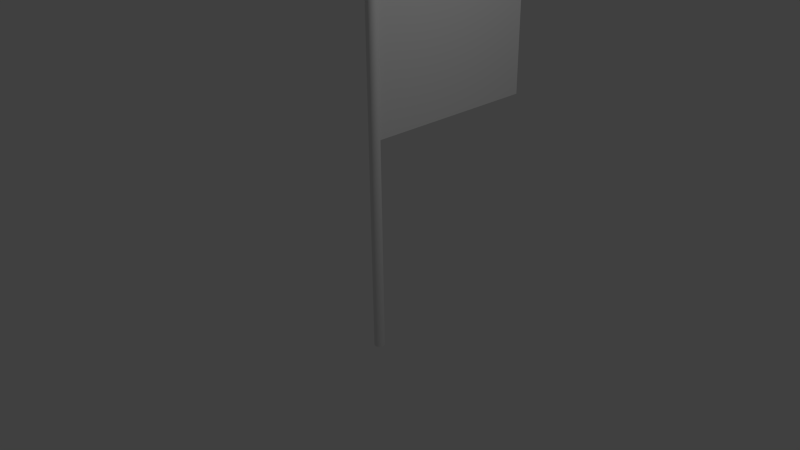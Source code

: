 # Source: Flag.blend  (saved by Blender 2.73.0; exported with 4.5.12 LTS)
import bpy
from mathutils import Matrix  # noqa: F401  (used for matrix-valued properties, if any)

bpy.ops.wm.read_factory_settings(use_empty=True)
scene = bpy.context.scene
scene.name = 'Scene'

# ---- collections
col_collection_1 = bpy.data.collections.new('Collection 1'); scene.collection.children.link(col_collection_1)

# ---- materials (node trees are filled in below, after node groups)
mat_material = bpy.data.materials.new('Material')
mat_material.alpha_threshold = 0.0
mat_material.use_transparent_shadow = False
mat_material.roughness = 0.5
mat_material.line_color = (0.0, 0.0, 0.0, 1.0)

# ---- material node trees

# ---- world
world_world = bpy.data.worlds.new('World'); scene.world = world_world
world_world.color = (0.05088, 0.05088, 0.05088)
world_world.use_sun_shadow = False
world_world.sun_shadow_jitter_overblur = 0.0
world_world.cycles.sampling_method = 'MANUAL'
world_world.cycles.sample_map_resolution = 256

# ---- cameras
cam_camera = bpy.data.cameras.new('Camera')
cam_camera.clip_end = 100.0
cam_camera.lens = 35.0
cam_camera.sensor_width = 32.0
cam_camera.sensor_height = 18.0
cam_camera.ortho_scale = 7.314
cam_camera.dof.focus_distance = 0.0
cam_camera.dof.aperture_fstop = 128.0

# ---- lights
light_lamp = bpy.data.lights.new('Lamp', 'POINT')
light_lamp.transmission_factor = 0.0
light_lamp.cutoff_distance = 30.0
light_lamp.energy = 100.0
light_lamp.shadow_buffer_clip_start = 1.001
light_lamp.shadow_soft_size = 0.1
light_lamp.shadow_maximum_resolution = 0.006
light_lamp.use_absolute_resolution = True
light_lamp.cycles.use_multiple_importance_sampling = False

# ---- meshes
me_cylinder = bpy.data.meshes.new('Cylinder')
me_cylinder.from_pydata([(0.0, 1.0, -1.0), (0.0, 1.0, 1.0), (0.1951, 0.9808, -1.0), (0.1951, 0.9808, 1.0), (0.3827, 0.9239, -1.0), (0.3827, 0.9239, 1.0), (0.5556, 0.8315, -1.0), (0.5556, 0.8315, 1.0), (0.7071, 0.7071, -1.0), (0.7071, 0.7071, 1.0), (0.8315, 0.5556, -1.0), (0.8315, 0.5556, 1.0), (0.9239, 0.3827, -1.0), (0.9239, 0.3827, 1.0), (0.9808, 0.1951, -1.0), (0.9808, 0.1951, 1.0), (1.0, 7.55e-08, -1.0), (1.0, 7.55e-08, 1.0), (0.9808, -0.1951, -1.0), (0.9808, -0.1951, 1.0), (0.9239, -0.3827, -1.0), (0.9239, -0.3827, 1.0), (0.8315, -0.5556, -1.0), (0.8315, -0.5556, 1.0), (0.7071, -0.7071, -1.0), (0.7071, -0.7071, 1.0), (0.5556, -0.8315, -1.0), (0.5556, -0.8315, 1.0), (0.3827, -0.9239, -1.0), (0.3827, -0.9239, 1.0), (0.1951, -0.9808, -1.0), (0.1951, -0.9808, 1.0), (-3.258e-07, -1.0, -1.0), (-3.258e-07, -1.0, 1.0), (-0.1951, -0.9808, -1.0), (-0.1951, -0.9808, 1.0), (-0.3827, -0.9239, -1.0), (-0.3827, -0.9239, 1.0), (-0.5556, -0.8315, -1.0), (-0.5556, -0.8315, 1.0), (-0.7071, -0.7071, -1.0), (-0.7071, -0.7071, 1.0), (-0.8315, -0.5556, -1.0), (-0.8315, -0.5556, 1.0), (-0.9239, -0.3827, -1.0), (-0.9239, -0.3827, 1.0), (-0.9808, -0.1951, -1.0), (-0.9808, -0.1951, 1.0), (-1.0, 9.656e-07, -1.0), (-1.0, 9.656e-07, 1.0), (-0.9808, 0.1951, -1.0), (-0.9808, 0.1951, 1.0), (-0.9239, 0.3827, -1.0), (-0.9239, 0.3827, 1.0), (-0.8315, 0.5556, -1.0), (-0.8315, 0.5556, 1.0), (-0.7071, 0.7071, -1.0), (-0.7071, 0.7071, 1.0), (-0.5556, 0.8315, -1.0), (-0.5556, 0.8315, 1.0), (-0.3827, 0.9239, -1.0), (-0.3827, 0.9239, 1.0), (-0.1951, 0.9808, -1.0), (-0.1951, 0.9808, 1.0)], [], [(0, 1, 3, 2), (2, 3, 5, 4), (4, 5, 7, 6), (6, 7, 9, 8), (8, 9, 11, 10), (10, 11, 13, 12), (12, 13, 15, 14), (14, 15, 17, 16), (16, 17, 19, 18), (18, 19, 21, 20), (20, 21, 23, 22), (22, 23, 25, 24), (24, 25, 27, 26), (26, 27, 29, 28), (28, 29, 31, 30), (30, 31, 33, 32), (32, 33, 35, 34), (34, 35, 37, 36), (36, 37, 39, 38), (38, 39, 41, 40), (40, 41, 43, 42), (42, 43, 45, 44), (44, 45, 47, 46), (46, 47, 49, 48), (48, 49, 51, 50), (50, 51, 53, 52), (52, 53, 55, 54), (54, 55, 57, 56), (56, 57, 59, 58), (58, 59, 61, 60), (3, 1, 63, 61, 59, 57, 55, 53, 51, 49, 47, 45, 43, 41, 39, 37, 35, 33, 31, 29, 27, 25, 23, 21, 19, 17, 15, 13, 11, 9, 7, 5), (62, 63, 1, 0), (60, 61, 63, 62), (0, 2, 4, 6, 8, 10, 12, 14, 16, 18, 20, 22, 24, 26, 28, 30, 32, 34, 36, 38, 40, 42, 44, 46, 48, 50, 52, 54, 56, 58, 60, 62)])
me_cylinder.use_remesh_preserve_volume = False
me_cylinder.use_remesh_preserve_attributes = False
me_cylinder.use_mirror_vertex_groups = False
me_cylinder.update()
me_cube = bpy.data.meshes.new('Cube')
me_cube.from_pydata([(1.0, 1.0, -1.0), (1.0, -1.0, -1.0), (-1.0, -1.0, -1.0), (-1.0, 1.0, -1.0), (1.0, 1.0, 1.0), (1.0, -1.0, 1.0), (-1.0, -1.0, 1.0), (-1.0, 1.0, 1.0)], [], [(0, 1, 2, 3), (4, 7, 6, 5), (0, 4, 5, 1), (1, 5, 6, 2), (2, 6, 7, 3), (4, 0, 3, 7)])
me_cube.materials.append(mat_material)
me_cube.use_remesh_preserve_volume = False
me_cube.use_remesh_preserve_attributes = False
me_cube.use_mirror_vertex_groups = False
me_cube.update()

# ---- objects
ob_cylinder = bpy.data.objects.new('Cylinder', me_cylinder)
ob_cube = bpy.data.objects.new('Cube', me_cube)
ob_lamp = bpy.data.objects.new('Lamp', light_lamp)
ob_camera = bpy.data.objects.new('Camera', cam_camera)

# ---- transforms, parenting, visibility, modifiers, constraints
ob_cylinder.location = (0.1482, -0.06607, 1.168)
ob_cylinder.scale = (0.07049, 0.07049, 2.45)
ob_cylinder.lineart.crease_threshold = 0.0
ob_cube.location = (0.1449, 1.227, 2.597)
ob_cube.scale = (0.01062, 1.305, 1.0)
ob_cube.lock_rotations_4d = False
ob_cube.empty_display_type = 'ARROWS'
ob_cube.lineart.crease_threshold = 0.0
ob_lamp.location = (4.076, 1.005, 5.904)
ob_lamp.rotation_euler = (0.6503, 0.05522, 1.866)
ob_lamp.lock_rotations_4d = False
ob_lamp.empty_display_type = 'ARROWS'
ob_lamp.color = (0.0, 0.0, 0.0, 0.0)
ob_lamp.lineart.crease_threshold = 0.0
ob_camera.location = (7.481, -6.508, 5.344)
ob_camera.rotation_euler = (1.109, 0.01082, 0.8149)
ob_camera.lock_rotations_4d = False
ob_camera.empty_display_type = 'ARROWS'
ob_camera.color = (0.0, 0.0, 0.0, 0.0)
ob_camera.display_type = 'WIRE'
ob_camera.lineart.crease_threshold = 0.0

# ---- collection membership
col_collection_1.objects.link(ob_cylinder)
col_collection_1.objects.link(ob_cube)
col_collection_1.objects.link(ob_lamp)
col_collection_1.objects.link(ob_camera)

# ---- scene / render settings (as saved in the file)
scene.camera = ob_camera
scene.frame_start = 1; scene.frame_end = 250; scene.frame_set(1)
scene.render.engine = 'BLENDER_EEVEE_NEXT'
scene.render.resolution_percentage = 50
scene.render.dither_intensity = 0.0
scene.cycles.use_denoising = False
scene.cycles.samples = 10
scene.cycles.sampling_pattern = 'TABULATED_SOBOL'
scene.cycles.light_sampling_threshold = 0.0
scene.cycles.use_adaptive_sampling = False
scene.cycles.use_light_tree = False
scene.cycles.blur_glossy = 0.0
scene.cycles.pixel_filter_type = 'GAUSSIAN'
scene.cycles.sample_clamp_indirect = 0.0
scene.view_settings.view_transform = 'Standard'
bpy.context.view_layer.update()
